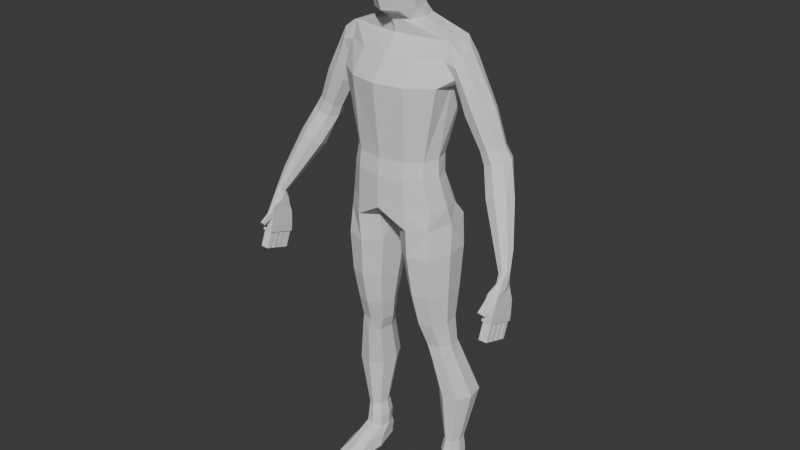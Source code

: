 # Source: Fighter-v2.blend  (saved by Blender 4.0.36; exported with 4.5.12 LTS)
import bpy
from mathutils import Matrix  # noqa: F401  (used for matrix-valued properties, if any)

bpy.ops.wm.read_factory_settings(use_empty=True)
scene = bpy.context.scene
scene.name = 'Scene'

# ---- collections
col_collection = bpy.data.collections.new('Collection'); scene.collection.children.link(col_collection)

# ---- world
world_world = bpy.data.worlds.new('World'); scene.world = world_world
world_world.use_nodes = True; world_world.node_tree.nodes.clear()
_N = world_world.node_tree.nodes; _L = world_world.node_tree.links
n0 = _N.new('ShaderNodeOutputWorld'); n0.name = 'World Output'; n0.location = (300, 300)
n1 = _N.new('ShaderNodeBackground'); n1.name = 'Background'; n1.location = (10, 300)
n1.inputs[0].default_value = (0.05088, 0.05088, 0.05088, 1.0)
_L.new(n1.outputs[0], n0.inputs[0])
n0.is_active_output = True
world_world.color = (0.05088, 0.05088, 0.05088)
world_world.use_sun_shadow = False
world_world.sun_shadow_jitter_overblur = 0.0

# ---- meshes
me_cube = bpy.data.meshes.new('Cube')
me_cube.from_pydata([(1.069, -0.5016, -0.9132), (0.9021, -0.4513, 0.644), (1.069, 0.7808, -0.9132), (0.9021, 0.2905, 0.644), (0.2675, 0.7808, -0.9132), (0.0, 0.6614, 0.644), (0.2675, -0.5016, -0.9132), (0.0, -0.8222, 0.644), (0.0, 1.128, 2.348), (1.409, 0.4, 2.426), (1.428, -0.1418, 2.496), (0.0, -1.012, 2.348), (0.0, 0.9181, 3.246), (1.547, 0.4726, 2.95), (1.566, -0.06929, 3.02), (0.0, -0.2801, 3.246), (0.0, 0.6707, 3.563), (0.3444, 0.5166, 3.563), (0.3444, -0.2275, 3.563), (0.0, -0.3816, 3.563), (0.9413, 0.2481, 0.233), (0.9413, -0.5054, 0.233), (0.0, -0.8822, 0.233), (0.0, 0.6249, 0.233), (1.065, 0.4431, -0.5068), (1.065, -0.4431, -0.5068), (0.0, -0.8861, -0.5068), (-2.202e-33, 0.8415, -0.5068), (1.099, -0.5727, -1.582), (1.245, 0.59, -1.582), (0.4148, 0.795, -1.582), (0.2683, -0.4124, -1.582), (1.5, -0.2178, 2.773), (0.0, -0.629, 2.866), (0.0, -0.9204, 4.322), (0.6004, 0.562, 0.644), (0.6682, -0.7672, -0.9132), (0.6682, 1.046, -0.9132), (0.6004, -0.7228, 0.644), (0.6689, 0.9847, 2.348), (0.6689, -0.8689, 2.348), (0.6689, 0.8285, 3.246), (0.6689, -0.1904, 3.246), (1.013, -0.0804, 0.644), (1.235, 0.1396, -0.9132), (0.5965, -0.7812, 0.233), (0.5965, 0.524, 0.233), (0.6436, 0.8958, -0.5068), (0.6436, -0.7674, -0.5068), (0.6533, -0.711, -1.582), (0.8604, 0.9333, -1.582), (0.6689, -0.5036, 2.866), (1.39, 0.1141, 2.353), (1.585, 0.2167, 3.094), (0.459, 0.1445, 3.563), (0.3176, -0.5614, 3.802), (1.067, -0.1286, 0.233), (1.219, -5.289e-08, -0.5068), (1.344, -0.03383, -1.582), (0.1695, 0.2561, -1.582), (0.1015, 0.1396, -0.9132), (0.0, -1.092e-08, -0.5068), (1.103, -0.4824, -2.582), (1.226, 0.4992, -2.582), (0.5252, 0.6723, -2.582), (0.4015, -0.3093, -2.582), (0.7265, -0.5992, -2.582), (0.9014, 0.7891, -2.582), (1.31, -0.02745, -2.582), (0.3181, 0.2173, -2.582), (0.6162, 0.5558, -3.393), (0.7796, -0.4029, -3.393), (0.9216, 0.6438, -3.393), (1.253, 0.0282, -3.393), (0.4481, 0.2128, -3.393), (1.477, 0.1392, -5.487), (1.09, 0.7824, -4.389), (1.357, 0.2391, -4.389), (0.7089, 0.402, -4.389), (1.307, 0.2489, -6.847), (1.584, 0.9142, -5.487), (0.9734, 1.051, -5.487), (0.8657, 0.2759, -5.487), (1.149, 0.04705, -5.487), (1.301, 1.143, -5.487), (1.657, 0.4984, -5.487), (0.7931, 0.6916, -5.487), (1.311, 0.1936, -7.205), (1.357, 0.6678, -6.847), (1.074, 0.7417, -6.847), (1.024, 0.3228, -6.847), (1.156, 0.1991, -6.847), (1.226, 0.7915, -6.847), (1.391, 0.443, -6.847), (0.9905, 0.5475, -6.847), (1.329, 0.1764, -7.41), (1.372, 0.7064, -7.205), (1.025, 0.7968, -7.205), (0.9639, 0.284, -7.205), (1.125, 0.1326, -7.205), (1.211, 0.8578, -7.205), (1.413, 0.4313, -7.205), (0.9227, 0.5591, -7.205), (1.5, -0.884, -7.987), (1.39, 0.6814, -7.499), (1.044, 0.7968, -7.51), (0.9825, 0.284, -7.51), (1.143, 0.1163, -7.399), (1.23, 0.8305, -7.525), (1.432, 0.4104, -7.451), (0.9413, 0.5591, -7.51), (1.085, -0.3148, -3.393), (1.6, 0.5427, -7.987), (1.03, 0.7943, -7.987), (0.9295, -0.6325, -7.987), (1.194, -0.9847, -7.987), (1.336, 0.964, -7.987), (1.668, -0.2228, -7.987), (0.8617, 0.133, -7.987), (1.24, -0.0341, -7.987), (1.141, -0.1122, -4.009), (1.185, 0.4253, -3.393), (0.9759, -0.1412, -4.389), (0.5158, -0.1843, -3.393), (1.222, -0.06356, -4.389), (1.232, 0.4535, -4.009), (0.7193, 0.5532, -4.009), (0.6289, -0.01243, -4.009), (0.8664, -0.1794, -4.009), (0.9942, 0.6205, -4.009), (1.293, 0.15, -4.009), (0.568, 0.291, -4.009), (1.303, 0.5895, -4.389), (0.8443, 0.7047, -4.389), (0.7635, 0.0516, -4.389), (1.054, -0.05566, -4.888), (0.9014, 0.8578, -4.875), (0.81, 0.1537, -4.889), (1.336, 0.02717, -4.881), (1.425, 0.7306, -4.866), (0.7468, 0.5323, -4.883), (1.489, 0.3529, -4.871), (1.182, 0.9397, -4.868), (0.0, 0.4659, 4.145), (0.2678, 0.2726, 4.145), (0.2986, -0.661, 4.145), (0.0, -0.8544, 4.145), (0.3836, -0.1942, 4.145), (0.0, -0.1942, 4.145), (0.3102, 0.3408, 3.8), (0.4075, -0.1126, 3.797), (0.0, -0.7449, 3.804), (0.0, 0.5318, 3.801), (0.0, -0.4632, 3.684), (0.3252, -0.7077, 4.322), (0.3252, 0.3193, 4.322), (0.0, 0.5319, 4.322), (0.1655, -0.3788, 3.683), (0.1686, -0.3061, 3.563), (0.417, -0.1942, 4.322), (0.0, -0.4632, 3.684), (0.1655, -0.3788, 3.683), (0.0, -0.7963, 4.571), (0.3486, -0.5837, 4.571), (0.3252, 0.4433, 4.571), (0.0, 0.656, 4.571), (0.4678, -0.07018, 4.571), (0.0, -0.8164, 4.699), (0.3719, -0.6037, 4.699), (0.3252, 0.4233, 4.699), (0.0, 0.636, 4.699), (0.5187, -0.09019, 4.699), (0.0, -0.7023, 5.093), (0.3719, -0.5108, 5.093), (0.3252, 0.4134, 5.093), (0.0, 0.6049, 5.093), (0.5187, -0.0487, 5.093), (0.0, -0.4567, 5.527), (0.239, -0.3291, 5.527), (0.239, 0.287, 5.527), (0.0, 0.4147, 5.527), (0.2941, -0.02104, 5.527), (0.0, -0.009106, 5.527), (1.218, -0.219, 2.866), (1.218, -0.0852, 3.246), (1.218, 0.593, 2.348), (1.218, 0.05789, 2.348), (1.218, -0.4772, 2.348), (1.218, 0.2492, 3.246), (1.218, 0.5837, 3.246), (1.616, 0.4035, 1.743), (1.678, -0.09318, 1.765), (2.083, 0.47, 1.911), (2.146, -0.02668, 1.933), (1.925, -0.1628, 1.854), (1.55, 0.1414, 1.719), (2.211, 0.2354, 1.957), (2.114, 0.3821, 0.7851), (1.994, 0.3649, 1.062), (2.045, -0.04152, 1.08), (2.376, 0.4193, 1.199), (2.428, 0.01289, 1.218), (2.247, -0.09848, 1.153), (1.94, 0.1504, 1.042), (2.481, 0.2274, 1.237), (2.383, 0.05566, 0.0436), (2.17, -0.06497, 0.8053), (2.535, 0.4419, 0.9363), (2.591, -0.005126, 0.9566), (2.392, -0.1276, 0.8851), (2.055, 0.1462, 0.7639), (2.65, 0.2308, 0.9778), (2.439, -0.3468, 0.2393), (2.803, 0.1706, 0.1588), (2.86, -0.2319, 0.3545), (2.661, -0.3726, 0.3375), (2.324, -0.1693, 0.1176), (2.919, -0.006858, 0.2805), (2.866, -0.3709, -0.7776), (2.902, -0.6325, -0.6504), (3.139, -0.2962, -0.7028), (3.176, -0.5578, -0.5755), (3.047, -0.6493, -0.5866), (2.827, -0.5171, -0.7295), (3.214, -0.4115, -0.6237), (3.094, -0.6, -1.152), (3.116, -0.7569, -1.075), (3.258, -0.5551, -1.107), (3.28, -0.7121, -1.03), (3.202, -0.767, -1.037), (3.071, -0.6877, -1.123), (3.303, -0.6243, -1.059), (3.055, -1.207, -2.006), (3.164, -0.8985, -1.26), (3.08, -0.5616, -2.216), (3.302, -1.207, -2.006), (3.277, -0.5616, -2.216), (3.14, -0.4666, -1.402), (3.08, -0.896, -2.107), (3.277, -0.896, -2.107), (3.245, -0.5309, -1.386), (3.079, -1.157, -1.674), (3.067, -0.4863, -1.727), (3.29, -0.4863, -1.727), (3.258, -1.157, -1.674), (3.29, -0.8022, -1.711), (3.067, -0.8022, -1.711), (3.055, -0.5151, -2.069), (3.302, -0.5151, -2.069), (3.302, -1.184, -1.852), (3.302, -0.8494, -1.961), (3.055, -0.8494, -1.961), (3.055, -1.184, -1.852), (3.055, -0.6822, -2.015), (3.08, -0.7288, -2.161), (3.302, -1.017, -1.906), (3.079, -1.137, -1.534), (3.302, -0.6822, -2.015), (3.055, -1.017, -1.906), (3.08, -0.5164, -1.587), (3.08, -1.016, -2.068), (3.277, -0.7288, -2.161), (3.277, -1.069, -2.051), (3.277, -0.5164, -1.587), (3.277, -0.9514, -1.473), (3.277, -0.7839, -1.5), (3.08, -0.7839, -1.5), (3.168, -1.137, -1.534), (3.064, -0.5691, -1.364), (3.3, -0.7136, -1.328), (3.075, -0.7614, -1.301), (3.264, -0.8772, -1.272), (0.2683, -0.4124, -1.582), (3.08, -1.064, -2.052), (3.08, -1.183, -2.014), (3.277, -1.183, -2.014), (3.055, -1.039, -2.06), (3.055, -1.207, -2.006), (3.302, -1.207, -2.006), (3.277, -1.021, -2.066), (3.302, -1.045, -2.058), (3.277, -0.8484, -2.122), (3.08, -0.8484, -2.122), (3.055, -1.039, -2.06), (3.08, -0.6813, -2.177), (3.055, -0.8722, -2.115), (3.302, -0.8722, -2.115), (3.277, -0.6813, -2.177), (3.302, -0.705, -2.169), (3.302, -0.5379, -2.223), (3.055, -0.5379, -2.223), (3.055, -0.705, -2.169), (3.08, -1.208, -2.428), (3.08, -1.327, -2.389), (3.277, -1.327, -2.389), (3.277, -1.213, -2.426), (3.277, -1.165, -2.442), (3.277, -1.04, -2.482), (3.08, -1.04, -2.482), (3.08, -1.16, -2.443), (3.08, -0.8728, -2.537), (3.08, -0.9925, -2.498), (3.277, -0.9925, -2.498), (3.277, -0.8728, -2.537), (3.277, -0.8253, -2.552), (3.277, -0.7057, -2.591), (3.08, -0.7057, -2.591), (3.08, -0.8253, -2.552), (3.067, -1.118, -1.695), (3.08, -1.051, -1.413), (3.29, -1.118, -1.695), (3.18, -1.051, -1.413), (3.096, -1.352, -1.775), (3.096, -1.42, -1.695), (3.229, -1.352, -1.775), (3.162, -1.42, -1.695), (1.237, 0.9661, -7.691), (1.426, 0.6393, -7.691), (1.474, 0.04543, -7.691), (1.354, -0.4676, -7.691), (0.8994, 0.3214, -7.691), (0.9477, -0.2724, -7.691), (1.019, 0.8345, -7.691), (1.136, -0.5992, -7.691), (1.513, 0.5795, -7.816), (1.427, -0.6873, -7.816), (0.8805, 0.2157, -7.816), (1.287, 0.9535, -7.816), (1.571, -0.1002, -7.816), (0.9386, -0.4639, -7.816), (1.025, 0.8029, -7.816), (1.165, -0.838, -7.816)], [], [(46, 35, 3, 20), (28, 49, 66, 62), (37, 2, 29, 50), (38, 1, 187, 40), (45, 38, 7, 22), (51, 183, 184, 42), (14, 32, 194, 193), (35, 5, 8, 39), (13, 9, 185, 189), (43, 1, 21, 56), (43, 3, 185, 186), (157, 158, 18, 55), (41, 12, 16, 17), (10, 52, 195, 191), (48, 45, 22, 26), (47, 46, 20, 24), (37, 47, 24, 2), (151, 55, 145, 146), (36, 48, 26, 6), (56, 21, 25, 57), (36, 6, 31, 49), (188, 189, 17, 54), (40, 187, 183, 51), (59, 60, 4, 30), (60, 61, 27, 4), (57, 25, 0, 44), (44, 58, 29, 2), (11, 40, 51, 33), (39, 8, 12, 41), (0, 36, 49, 28), (0, 25, 48, 36), (58, 28, 62, 68), (4, 27, 47, 37), (27, 23, 46, 47), (25, 21, 45, 48), (189, 41, 17), (15, 42, 158, 19), (3, 35, 39, 185), (33, 51, 42, 15), (21, 1, 38, 45), (7, 38, 40, 11), (4, 37, 50, 30), (31, 59, 69, 65), (23, 5, 35, 46), (0, 28, 58, 44), (24, 57, 44, 2), (6, 26, 61, 60), (31, 6, 60, 59), (184, 188, 54, 18), (20, 56, 57, 24), (150, 149, 144, 147), (32, 10, 191, 194), (1, 43, 186, 187), (3, 43, 56, 20), (13, 53, 196, 192), (49, 31, 65, 66), (65, 69, 74, 123), (67, 63, 121, 72), (68, 62, 111, 73), (62, 66, 71, 111), (50, 29, 63, 67), (29, 58, 68, 63), (59, 30, 64, 69), (30, 50, 67, 64), (64, 67, 72, 70), (69, 64, 70, 74), (66, 65, 123, 71), (63, 68, 73, 121), (136, 142, 84, 81), (137, 140, 86, 82), (142, 139, 80, 84), (141, 138, 75, 85), (84, 80, 88, 92), (85, 75, 79, 93), (75, 83, 91, 79), (80, 85, 93, 88), (140, 136, 81, 86), (135, 137, 82, 83), (139, 141, 85, 80), (138, 135, 83, 75), (79, 91, 99, 87), (88, 93, 101, 96), (91, 90, 98, 99), (94, 89, 97, 102), (82, 86, 94, 90), (81, 84, 92, 89), (86, 81, 89, 94), (83, 82, 90, 91), (99, 98, 106, 107), (102, 97, 105, 110), (97, 100, 108, 105), (98, 102, 110, 106), (93, 79, 87, 101), (92, 88, 96, 100), (90, 94, 102, 98), (89, 92, 100, 97), (330, 327, 116, 113), (329, 326, 118, 114), (327, 324, 112, 116), (328, 325, 103, 117), (96, 101, 109, 104), (87, 99, 107, 95), (101, 87, 95, 109), (100, 96, 104, 108), (119, 117, 103, 115), (113, 116, 119, 118), (118, 119, 115, 114), (116, 112, 117, 119), (326, 330, 113, 118), (331, 329, 114, 115), (324, 328, 117, 112), (325, 331, 115, 103), (73, 111, 120, 130), (111, 71, 128, 120), (121, 73, 130, 125), (71, 123, 127, 128), (125, 130, 77, 132), (128, 127, 134, 122), (131, 126, 133, 78), (126, 129, 76, 133), (72, 121, 125, 129), (123, 74, 131, 127), (70, 72, 129, 126), (74, 70, 126, 131), (120, 128, 122, 124), (130, 120, 124, 77), (129, 125, 132, 76), (127, 131, 78, 134), (124, 122, 135, 138), (132, 77, 141, 139), (122, 134, 137, 135), (78, 133, 136, 140), (77, 124, 138, 141), (76, 132, 139, 142), (134, 78, 140, 137), (133, 76, 142, 136), (147, 144, 143, 148), (145, 147, 148, 146), (55, 150, 147, 145), (149, 152, 143, 144), (145, 146, 34, 154), (17, 16, 152, 149), (18, 54, 150, 55), (153, 157, 55, 151), (19, 158, 157, 153), (144, 143, 156, 155), (145, 147, 159, 154), (144, 147, 159, 155), (158, 42, 184, 18), (54, 17, 149, 150), (154, 34, 162, 163), (153, 157, 161, 160), (155, 159, 166, 164), (154, 159, 166, 163), (155, 156, 165, 164), (163, 166, 171, 168), (164, 165, 170, 169), (164, 166, 171, 169), (163, 162, 167, 168), (168, 171, 176, 173), (169, 170, 175, 174), (169, 171, 176, 174), (168, 167, 172, 173), (173, 176, 181, 178), (174, 175, 180, 179), (174, 176, 181, 179), (173, 172, 177, 178), (178, 177, 182, 181), (181, 182, 180, 179), (32, 14, 184, 183), (190, 192, 200, 198), (52, 10, 187, 186), (14, 53, 188, 184), (10, 32, 183, 187), (53, 13, 189, 188), (9, 52, 186, 185), (194, 191, 199, 202), (192, 196, 204, 200), (9, 13, 192, 190), (196, 193, 201, 204), (52, 9, 190, 195), (198, 200, 207, 197), (53, 14, 193, 196), (197, 207, 213, 205), (204, 201, 208, 211), (203, 198, 197, 210), (191, 195, 203, 199), (193, 194, 202, 201), (195, 190, 198, 203), (210, 197, 205, 216), (208, 209, 215, 214), (206, 210, 216, 212), (209, 206, 212, 215), (200, 204, 211, 207), (202, 199, 206, 209), (199, 203, 210, 206), (201, 202, 209, 208), (214, 215, 222, 221), (212, 216, 223, 219), (215, 212, 219, 222), (213, 217, 224, 220), (218, 220, 227, 225), (211, 208, 214, 217), (207, 211, 217, 213), (219, 223, 230, 226), (222, 219, 226, 229), (220, 224, 231, 227), (205, 213, 220, 218), (216, 205, 218, 223), (225, 227, 237, 268), (217, 214, 221, 224), (282, 254, 300, 301), (230, 225, 268, 270), (226, 230, 270, 233), (229, 226, 233, 271), (221, 222, 229, 228), (223, 218, 225, 230), (224, 221, 228, 231), (266, 270, 268, 259), (265, 240, 269, 264), (311, 271, 233, 309), (235, 249, 252, 232), (228, 229, 271, 269), (231, 228, 269, 240), (275, 274, 293, 294), (263, 237, 240, 265), (309, 233, 270, 266), (227, 231, 240, 237), (267, 256, 313, 315), (237, 263, 259, 268), (242, 243, 248, 247), (252, 308, 258), (248, 243, 257), (250, 245, 310, 255), (251, 246, 242, 253), (285, 251, 253, 291), (263, 243, 242, 259), (286, 250, 255, 280), (290, 247, 248, 289), (289, 248, 257, 288), (232, 252, 258, 283), (310, 308, 252, 249), (255, 310, 249), (257, 243, 245, 250), (288, 257, 250, 286), (280, 255, 249, 235), (253, 242, 247), (291, 253, 247, 290), (258, 308, 246, 251), (283, 258, 251, 285), (308, 309, 266, 246), (243, 263, 265, 245), (39, 41, 189, 185), (245, 265, 264, 310), (246, 266, 259, 242), (311, 310, 264, 269, 271), (283, 280, 276), (239, 279, 296, 297), (235, 232, 277, 278), (232, 283, 276, 277), (280, 235, 278), (274, 273, 292, 293), (273, 274, 277, 276), (274, 275, 278, 277), (275, 262, 280, 278), (262, 273, 276, 280), (279, 239, 286, 280), (239, 238, 285, 286), (238, 260, 283, 285), (260, 279, 280, 283), (254, 282, 285, 291), (282, 281, 286, 285), (281, 261, 288, 286), (261, 254, 291, 288), (287, 236, 289, 288), (236, 234, 290, 289), (234, 284, 291, 290), (284, 287, 288, 291), (306, 305, 304, 307), (298, 297, 296, 299), (300, 303, 302, 301), (292, 295, 294, 293), (238, 239, 297, 298), (236, 287, 304, 305), (262, 275, 294, 295), (281, 282, 301, 302), (260, 238, 298, 299), (234, 236, 305, 306), (273, 262, 295, 292), (261, 281, 302, 303), (279, 260, 299, 296), (284, 234, 306, 307), (254, 261, 303, 300), (287, 284, 307, 304), (241, 256, 309, 308), (244, 241, 308, 310), (256, 267, 311, 309), (267, 244, 310, 311), (314, 315, 313, 312), (256, 241, 312, 313), (244, 267, 315, 314), (241, 244, 314, 312), (95, 107, 323, 319), (104, 109, 318, 317), (107, 106, 321, 323), (110, 105, 322, 320), (109, 95, 319, 318), (108, 104, 317, 316), (106, 110, 320, 321), (105, 108, 316, 322), (319, 323, 331, 325), (317, 318, 328, 324), (323, 321, 329, 331), (320, 322, 330, 326), (318, 319, 325, 328), (316, 317, 324, 327), (321, 320, 326, 329), (322, 316, 327, 330)])
_uv = me_cube.uv_layers.new(name='UVMap')
_uv.uv.foreach_set('vector', [0.5625, 0.4375, 0.625, 0.4375, 0.625, 0.5, 0.5625, 0.5, 0.375, 0.75, 0.375, 0.821, 0.375, 0.821, 0.375, 0.75, 0.375, 0.4349, 0.375, 0.5, 0.375, 0.5, 0.375, 0.429, 0.625, 0.8125, 0.625, 0.75, 0.625, 0.75, 0.625, 0.8297, 0.5625, 0.8125, 0.625, 0.8125, 0.625, 0.875, 0.5625, 0.875, 0.625, 0.8297, 0.625, 0.75, 0.625, 0.75, 0.625, 0.8297, 0.625, 0.6926, 0.625, 0.7022, 0.625, 0.7022, 0.625, 0.6926, 0.625, 0.4375, 0.625, 0.375, 0.625, 0.375, 0.625, 0.4203, 0.625, 0.5574, 0.625, 0.5425, 0.625, 0.5, 0.625, 0.5, 0.625, 0.625, 0.625, 0.75, 0.5625, 0.75, 0.5625, 0.625, 0.625, 0.625, 0.625, 0.5, 0.625, 0.5, 0.625, 0.625, 0.625, 0.8125, 0.625, 0.8138, 0.625, 0.75, 0.625, 0.75, 0.625, 0.4203, 0.625, 0.375, 0.625, 0.375, 0.625, 0.5, 0.625, 0.7067, 0.625, 0.6341, 0.625, 0.6341, 0.625, 0.7067, 0.45, 0.8248, 0.5625, 0.8125, 0.5625, 0.875, 0.45, 0.875, 0.45, 0.4252, 0.5625, 0.4375, 0.5625, 0.5, 0.45, 0.5, 0.375, 0.4349, 0.45, 0.4252, 0.45, 0.5, 0.375, 0.5, 0.625, 0.875, 0.625, 0.75, 0.625, 0.75, 0.625, 0.875, 0.375, 0.8151, 0.45, 0.8248, 0.45, 0.875, 0.375, 0.875, 0.5625, 0.625, 0.5625, 0.75, 0.45, 0.75, 0.45, 0.625, 0.375, 0.8151, 0.375, 0.875, 0.375, 0.875, 0.375, 0.821, 0.625, 0.625, 0.625, 0.5, 0.625, 0.5, 0.625, 0.625, 0.625, 0.8297, 0.625, 0.75, 0.625, 0.75, 0.625, 0.8297, 0.1875, 0.4375, 0.375, 0.625, 0.375, 0.375, 0.0, 0.0, 0.375, 0.625, 0.45, 0.625, 0.45, 0.375, 0.375, 0.375, 0.45, 0.625, 0.45, 0.75, 0.375, 0.75, 0.375, 0.625, 0.375, 0.625, 0.375, 0.625, 0.375, 0.5, 0.375, 0.5, 0.625, 0.875, 0.625, 0.8297, 0.625, 0.8297, 0.625, 0.875, 0.625, 0.4203, 0.625, 0.375, 0.625, 0.375, 0.625, 0.4203, 0.375, 0.75, 0.375, 0.8151, 0.375, 0.821, 0.375, 0.75, 0.375, 0.75, 0.45, 0.75, 0.45, 0.8248, 0.375, 0.8151, 0.375, 0.625, 0.375, 0.75, 0.375, 0.75, 0.375, 0.625, 0.375, 0.375, 0.45, 0.375, 0.45, 0.4252, 0.375, 0.4349, 0.45, 0.375, 0.5625, 0.375, 0.5625, 0.4375, 0.45, 0.4252, 0.45, 0.75, 0.5625, 0.75, 0.5625, 0.8125, 0.45, 0.8248, 0.625, 0.5, 0.625, 0.4203, 0.625, 0.5, 0.625, 0.875, 0.625, 0.8297, 0.625, 0.8138, 0.625, 0.875, 0.625, 0.5, 0.625, 0.4375, 0.625, 0.4203, 0.625, 0.5, 0.625, 0.875, 0.625, 0.8297, 0.625, 0.8297, 0.625, 0.875, 0.5625, 0.75, 0.625, 0.75, 0.625, 0.8125, 0.5625, 0.8125, 0.625, 0.875, 0.625, 0.8125, 0.625, 0.8297, 0.625, 0.875, 0.375, 0.375, 0.375, 0.4349, 0.375, 0.429, 0.375, 0.375, 0.375, 0.875, 0.1875, 0.4375, 0.1875, 0.4375, 0.375, 0.875, 0.5625, 0.375, 0.625, 0.375, 0.625, 0.4375, 0.5625, 0.4375, 0.375, 0.75, 0.375, 0.75, 0.375, 0.625, 0.375, 0.625, 0.45, 0.5, 0.45, 0.625, 0.375, 0.625, 0.375, 0.5, 0.375, 0.875, 0.45, 0.875, 0.45, 0.625, 0.375, 0.625, 0.375, 0.875, 0.375, 0.875, 0.375, 0.625, 0.1875, 0.4375, 0.625, 0.75, 0.625, 0.625, 0.625, 0.625, 0.625, 0.75, 0.5625, 0.5, 0.5625, 0.625, 0.45, 0.625, 0.45, 0.5, 0.625, 0.625, 0.625, 0.5, 0.625, 0.5, 0.625, 0.625, 0.625, 0.7022, 0.625, 0.7067, 0.625, 0.7067, 0.625, 0.7022, 0.625, 0.75, 0.625, 0.625, 0.625, 0.625, 0.625, 0.75, 0.625, 0.5, 0.625, 0.625, 0.5625, 0.625, 0.5625, 0.5, 0.625, 0.5574, 0.625, 0.625, 0.625, 0.625, 0.625, 0.5574, 0.375, 0.821, 0.375, 0.875, 0.375, 0.875, 0.375, 0.821, 0.375, 0.875, 0.1875, 0.4375, 0.1875, 0.4375, 0.375, 0.875, 0.375, 0.429, 0.375, 0.5, 0.375, 0.5, 0.375, 0.429, 0.375, 0.625, 0.375, 0.75, 0.375, 0.75, 0.375, 0.625, 0.375, 0.75, 0.375, 0.821, 0.375, 0.821, 0.375, 0.75, 0.375, 0.429, 0.375, 0.5, 0.375, 0.5, 0.375, 0.429, 0.375, 0.5, 0.375, 0.625, 0.375, 0.625, 0.375, 0.5, 0.1875, 0.4375, 0.0, 0.0, 0.0, 0.0, 0.1875, 0.4375, 0.375, 0.375, 0.375, 0.429, 0.375, 0.429, 0.375, 0.375, 0.375, 0.375, 0.375, 0.429, 0.375, 0.429, 0.375, 0.375, 0.1875, 0.4375, 0.0, 0.0, 0.0, 0.0, 0.1875, 0.4375, 0.375, 0.821, 0.375, 0.875, 0.375, 0.875, 0.375, 0.821, 0.375, 0.5, 0.375, 0.625, 0.375, 0.625, 0.375, 0.5, 0.375, 0.375, 0.375, 0.429, 0.375, 0.429, 0.375, 0.375, 0.375, 0.875, 0.1875, 0.4375, 0.1875, 0.4375, 0.375, 0.875, 0.375, 0.429, 0.375, 0.5, 0.375, 0.5, 0.375, 0.429, 0.375, 0.625, 0.375, 0.75, 0.375, 0.75, 0.375, 0.625, 0.375, 0.429, 0.375, 0.5, 0.375, 0.5, 0.375, 0.429, 0.375, 0.625, 0.375, 0.75, 0.375, 0.75, 0.375, 0.625, 0.375, 0.75, 0.375, 0.821, 0.375, 0.821, 0.375, 0.75, 0.375, 0.5, 0.375, 0.625, 0.375, 0.625, 0.375, 0.5, 0.1875, 0.4375, 0.0, 0.0, 0.0, 0.0, 0.1875, 0.4375, 0.375, 0.821, 0.375, 0.875, 0.375, 0.875, 0.375, 0.821, 0.375, 0.5, 0.375, 0.625, 0.375, 0.625, 0.375, 0.5, 0.375, 0.75, 0.375, 0.821, 0.375, 0.821, 0.375, 0.75, 0.375, 0.75, 0.375, 0.821, 0.375, 0.821, 0.375, 0.75, 0.375, 0.5, 0.375, 0.625, 0.375, 0.625, 0.375, 0.5, 0.375, 0.821, 0.375, 0.875, 0.375, 0.875, 0.375, 0.821, 0.1875, 0.4375, 0.0, 0.0, 0.0, 0.0, 0.1875, 0.4375, 0.375, 0.875, 0.1875, 0.4375, 0.1875, 0.4375, 0.375, 0.875, 0.375, 0.375, 0.375, 0.429, 0.375, 0.429, 0.375, 0.375, 0.1875, 0.4375, 0.0, 0.0, 0.0, 0.0, 0.1875, 0.4375, 0.375, 0.821, 0.375, 0.875, 0.375, 0.875, 0.375, 0.821, 0.375, 0.821, 0.375, 0.875, 0.375, 0.875, 0.375, 0.821, 0.1875, 0.4375, 0.0, 0.0, 0.0, 0.0, 0.1875, 0.4375, 0.375, 0.375, 0.375, 0.429, 0.375, 0.429, 0.375, 0.375, 0.375, 0.875, 0.1875, 0.4375, 0.1875, 0.4375, 0.375, 0.875, 0.375, 0.625, 0.375, 0.75, 0.375, 0.75, 0.375, 0.625, 0.375, 0.429, 0.375, 0.5, 0.375, 0.5, 0.375, 0.429, 0.375, 0.875, 0.1875, 0.4375, 0.1875, 0.4375, 0.375, 0.875, 0.375, 0.375, 0.375, 0.429, 0.375, 0.429, 0.375, 0.375, 0.375, 0.375, 0.375, 0.429, 0.375, 0.429, 0.375, 0.375, 0.375, 0.875, 0.1875, 0.4375, 0.1875, 0.4375, 0.375, 0.875, 0.375, 0.429, 0.375, 0.5, 0.375, 0.5, 0.375, 0.429, 0.375, 0.625, 0.375, 0.75, 0.375, 0.75, 0.375, 0.625, 0.375, 0.5, 0.375, 0.625, 0.375, 0.625, 0.375, 0.5, 0.375, 0.75, 0.375, 0.821, 0.375, 0.821, 0.375, 0.75, 0.375, 0.625, 0.375, 0.75, 0.375, 0.75, 0.375, 0.625, 0.375, 0.429, 0.375, 0.5, 0.375, 0.5, 0.375, 0.429, 0.2685, 0.5185, 0.375, 0.625, 0.375, 0.75, 0.375, 0.821, 0.0, 0.0, 0.162, 0.2161, 0.2685, 0.5185, 0.1875, 0.4375, 0.1875, 0.4375, 0.2685, 0.5185, 0.375, 0.821, 0.375, 0.875, 0.162, 0.2161, 0.375, 0.5, 0.375, 0.625, 0.2685, 0.5185, 0.1875, 0.4375, 0.0, 0.0, 0.0, 0.0, 0.1875, 0.4375, 0.375, 0.821, 0.375, 0.875, 0.375, 0.875, 0.375, 0.821, 0.375, 0.5, 0.375, 0.625, 0.375, 0.625, 0.375, 0.5, 0.375, 0.75, 0.375, 0.821, 0.375, 0.821, 0.375, 0.75, 0.375, 0.625, 0.375, 0.75, 0.375, 0.75, 0.375, 0.625, 0.375, 0.75, 0.375, 0.821, 0.375, 0.821, 0.375, 0.75, 0.375, 0.5, 0.375, 0.625, 0.375, 0.625, 0.375, 0.5, 0.375, 0.821, 0.375, 0.875, 0.375, 0.875, 0.375, 0.821, 0.375, 0.5, 0.375, 0.625, 0.375, 0.625, 0.375, 0.5, 0.375, 0.821, 0.375, 0.875, 0.375, 0.875, 0.375, 0.821, 0.1875, 0.4375, 0.0, 0.0, 0.0, 0.0, 0.1875, 0.4375, 0.375, 0.375, 0.375, 0.429, 0.375, 0.429, 0.375, 0.375, 0.375, 0.429, 0.375, 0.5, 0.375, 0.5, 0.375, 0.429, 0.375, 0.875, 0.1875, 0.4375, 0.1875, 0.4375, 0.375, 0.875, 0.375, 0.375, 0.375, 0.429, 0.375, 0.429, 0.375, 0.375, 0.1875, 0.4375, 0.0, 0.0, 0.0, 0.0, 0.1875, 0.4375, 0.375, 0.75, 0.375, 0.821, 0.375, 0.821, 0.375, 0.75, 0.375, 0.625, 0.375, 0.75, 0.375, 0.75, 0.375, 0.625, 0.375, 0.429, 0.375, 0.5, 0.375, 0.5, 0.375, 0.429, 0.375, 0.875, 0.1875, 0.4375, 0.1875, 0.4375, 0.375, 0.875, 0.375, 0.75, 0.375, 0.821, 0.375, 0.821, 0.375, 0.75, 0.375, 0.5, 0.375, 0.625, 0.375, 0.625, 0.375, 0.5, 0.375, 0.821, 0.375, 0.875, 0.375, 0.875, 0.375, 0.821, 0.1875, 0.4375, 0.0, 0.0, 0.0, 0.0, 0.1875, 0.4375, 0.375, 0.625, 0.375, 0.75, 0.375, 0.75, 0.375, 0.625, 0.375, 0.429, 0.375, 0.5, 0.375, 0.5, 0.375, 0.429, 0.375, 0.875, 0.1875, 0.4375, 0.1875, 0.4375, 0.375, 0.875, 0.375, 0.375, 0.375, 0.429, 0.375, 0.429, 0.375, 0.375, 0.625, 0.625, 0.625, 0.5, 0.0, 0.0, 0.0, 0.0, 0.625, 0.75, 0.625, 0.625, 0.0, 0.0, 0.0, 0.0, 0.625, 0.75, 0.625, 0.625, 0.625, 0.625, 0.625, 0.75, 0.625, 0.5, 0.625, 0.375, 0.625, 0.375, 0.625, 0.5, 0.625, 0.75, 0.625, 0.875, 0.625, 0.875, 0.625, 0.75, 0.625, 0.5, 0.625, 0.375, 0.625, 0.375, 0.625, 0.5, 0.625, 0.75, 0.625, 0.625, 0.625, 0.625, 0.625, 0.75, 0.625, 0.875, 0.625, 0.8125, 0.625, 0.75, 0.625, 0.875, 0.625, 0.875, 0.625, 0.8138, 0.625, 0.8125, 0.625, 0.875, 0.625, 0.5, 0.0, 0.0, 0.0, 0.0, 0.625, 0.5, 0.625, 0.75, 0.625, 0.625, 0.625, 0.625, 0.625, 0.75, 0.625, 0.5, 0.625, 0.625, 0.625, 0.625, 0.625, 0.5, 0.625, 0.8138, 0.625, 0.8297, 0.625, 0.75, 0.625, 0.75, 0.625, 0.625, 0.625, 0.5, 0.625, 0.5, 0.625, 0.625, 0.625, 0.75, 0.625, 0.875, 0.625, 0.875, 0.625, 0.75, 0.625, 0.875, 0.625, 0.8125, 0.625, 0.8125, 0.625, 0.875, 0.625, 0.5, 0.625, 0.625, 0.625, 0.625, 0.625, 0.5, 0.625, 0.75, 0.625, 0.625, 0.625, 0.625, 0.625, 0.75, 0.625, 0.5, 0.0, 0.0, 0.0, 0.0, 0.625, 0.5, 0.625, 0.75, 0.625, 0.625, 0.625, 0.625, 0.625, 0.75, 0.625, 0.5, 0.0, 0.0, 0.0, 0.0, 0.625, 0.5, 0.625, 0.5, 0.625, 0.625, 0.625, 0.625, 0.625, 0.5, 0.625, 0.75, 0.625, 0.875, 0.625, 0.875, 0.625, 0.75, 0.625, 0.75, 0.625, 0.625, 0.625, 0.625, 0.625, 0.75, 0.625, 0.5, 0.0, 0.0, 0.0, 0.0, 0.625, 0.5, 0.625, 0.5, 0.625, 0.625, 0.625, 0.625, 0.625, 0.5, 0.625, 0.75, 0.625, 0.875, 0.625, 0.875, 0.625, 0.75, 0.625, 0.75, 0.625, 0.625, 0.625, 0.625, 0.625, 0.75, 0.625, 0.5, 0.0, 0.0, 0.0, 0.0, 0.625, 0.5, 0.625, 0.5, 0.625, 0.625, 0.625, 0.625, 0.625, 0.5, 0.625, 0.75, 0.625, 0.875, 0.625, 0.875, 0.625, 0.75, 0.625, 0.75, 0.625, 0.875, 0.3039, 0.4255, 0.625, 0.625, 0.625, 0.625, 0.3039, 0.4255, 0.0, 0.0, 0.625, 0.5, 0.625, 0.7022, 0.625, 0.6926, 0.625, 0.75, 0.625, 0.75, 0.625, 0.5425, 0.625, 0.5574, 0.625, 0.5574, 0.625, 0.5425, 0.625, 0.6341, 0.625, 0.7067, 0.625, 0.75, 0.625, 0.625, 0.625, 0.6926, 0.625, 0.625, 0.625, 0.625, 0.625, 0.75, 0.625, 0.7067, 0.625, 0.7022, 0.625, 0.75, 0.625, 0.75, 0.625, 0.625, 0.625, 0.5574, 0.625, 0.5, 0.625, 0.625, 0.625, 0.5425, 0.625, 0.6341, 0.625, 0.625, 0.625, 0.5, 0.625, 0.7022, 0.625, 0.7067, 0.625, 0.7067, 0.625, 0.7022, 0.625, 0.5574, 0.625, 0.625, 0.625, 0.625, 0.625, 0.5574, 0.625, 0.5425, 0.625, 0.5574, 0.625, 0.5574, 0.625, 0.5425, 0.625, 0.625, 0.625, 0.6926, 0.625, 0.6926, 0.625, 0.625, 0.625, 0.6341, 0.625, 0.5425, 0.625, 0.5425, 0.625, 0.6341, 0.625, 0.5425, 0.625, 0.5574, 0.625, 0.5574, 0.625, 0.5425, 0.625, 0.625, 0.625, 0.6926, 0.625, 0.6926, 0.625, 0.625, 0.625, 0.5425, 0.625, 0.5574, 0.625, 0.5574, 0.625, 0.5425, 0.625, 0.625, 0.625, 0.6926, 0.625, 0.6926, 0.625, 0.625, 0.625, 0.6341, 0.625, 0.5425, 0.625, 0.5425, 0.625, 0.6341, 0.625, 0.7067, 0.625, 0.6341, 0.625, 0.6341, 0.625, 0.7067, 0.625, 0.6926, 0.625, 0.7022, 0.625, 0.7022, 0.625, 0.6926, 0.625, 0.6341, 0.625, 0.5425, 0.625, 0.5425, 0.625, 0.6341, 0.625, 0.6341, 0.625, 0.5425, 0.625, 0.5425, 0.625, 0.6341, 0.625, 0.6926, 0.625, 0.7022, 0.625, 0.7022, 0.625, 0.6926, 0.625, 0.7067, 0.625, 0.6341, 0.625, 0.6341, 0.625, 0.7067, 0.625, 0.7022, 0.625, 0.7067, 0.625, 0.7067, 0.625, 0.7022, 0.625, 0.5574, 0.625, 0.625, 0.625, 0.625, 0.625, 0.5574, 0.625, 0.7022, 0.625, 0.7067, 0.625, 0.7067, 0.625, 0.7022, 0.625, 0.7067, 0.625, 0.6341, 0.625, 0.6341, 0.625, 0.7067, 0.625, 0.6926, 0.625, 0.7022, 0.625, 0.7022, 0.625, 0.6926, 0.625, 0.6926, 0.625, 0.7022, 0.625, 0.7022, 0.625, 0.6926, 0.625, 0.7067, 0.625, 0.6341, 0.625, 0.6341, 0.625, 0.7067, 0.625, 0.7022, 0.625, 0.7067, 0.625, 0.7067, 0.625, 0.7022, 0.625, 0.5574, 0.625, 0.625, 0.625, 0.625, 0.625, 0.5574, 0.625, 0.5425, 0.625, 0.5574, 0.625, 0.5574, 0.625, 0.5425, 0.625, 0.625, 0.625, 0.6926, 0.625, 0.6926, 0.625, 0.625, 0.625, 0.5574, 0.625, 0.625, 0.625, 0.625, 0.625, 0.5574, 0.625, 0.7067, 0.625, 0.6341, 0.625, 0.6341, 0.625, 0.7067, 0.625, 0.7022, 0.625, 0.7067, 0.625, 0.7067, 0.625, 0.7022, 0.625, 0.5574, 0.625, 0.625, 0.625, 0.625, 0.625, 0.5574, 0.625, 0.5425, 0.625, 0.5574, 0.625, 0.5574, 0.625, 0.5425, 0.625, 0.6341, 0.625, 0.5425, 0.625, 0.5425, 0.625, 0.6341, 0.0, 0.0, 0.0, 0.0, 0.0, 0.0, 0.0, 0.0, 0.625, 0.625, 0.625, 0.6926, 0.625, 0.6926, 0.625, 0.625, 0.1503, 0.6161, 0.1503, 0.5714, 0.1503, 0.5714, 0.1503, 0.6161, 0.0, 0.0, 0.0, 0.0, 0.0, 0.0, 0.0, 0.0, 0.0, 0.0, 0.0, 0.0, 0.0, 0.0, 0.0, 0.0, 0.0, 0.0, 0.0, 0.0, 0.0, 0.0, 0.0, 0.0, 0.625, 0.6926, 0.625, 0.7022, 0.625, 0.7022, 0.625, 0.6926, 0.625, 0.6341, 0.625, 0.5425, 0.625, 0.5425, 0.625, 0.6341, 0.625, 0.625, 0.625, 0.6926, 0.625, 0.6926, 0.625, 0.625, 0.5563, 0.125, 0.625, 0.125, 0.625, 0.25, 0.5562, 0.25, 0.5562, 0.625, 0.625, 0.625, 0.625, 0.75, 0.5563, 0.75, 0.5562, 0.9125, 0.625, 0.9125, 0.625, 1.0, 0.5562, 1.0, 0.375, 0.75, 0.4312, 0.75, 0.4312, 1.0, 0.375, 1.0, 0.0, 0.0, 0.0, 0.0, 0.0, 0.0, 0.0, 0.0, 0.0, 0.0, 0.0, 0.0, 0.0, 0.0, 0.0, 0.0, 0.3685, 0.7599, 0.3458, 0.9366, 0.3458, 0.9366, 0.3685, 0.7599, 0.5563, 0.5, 0.625, 0.5, 0.625, 0.625, 0.5562, 0.625, 0.5562, 0.0, 0.625, 0.0, 0.625, 0.125, 0.5563, 0.125, 0.0, 0.0, 0.0, 0.0, 0.0, 0.0, 0.0, 0.0, 0.5475, 0.9158, 0.5475, 0.9812, 0.5475, 0.9812, 0.5475, 0.9158, 0.625, 0.5, 0.5563, 0.5, 0.5562, 0.25, 0.625, 0.25, 0.4875, 0.25, 0.4875, 0.5, 0.4313, 0.5, 0.4313, 0.25, 0.4312, 0.0, 0.4875, 0.0, 0.4312, 0.0625, 0.4313, 0.5, 0.4875, 0.5, 0.4313, 0.5625, 0.4312, 0.625, 0.4875, 0.625, 0.4875, 0.75, 0.4312, 0.6875, 0.4313, 0.125, 0.4875, 0.125, 0.4875, 0.25, 0.4313, 0.1875, 0.375, 0.125, 0.4313, 0.125, 0.4313, 0.1875, 0.375, 0.1875, 0.5563, 0.5, 0.4875, 0.5, 0.4875, 0.25, 0.5562, 0.25, 0.375, 0.625, 0.4312, 0.625, 0.4312, 0.6875, 0.375, 0.6875, 0.375, 0.25, 0.4313, 0.25, 0.4313, 0.5, 0.375, 0.5, 0.375, 0.5, 0.4313, 0.5, 0.4313, 0.5625, 0.375, 0.5625, 0.375, 0.0, 0.4312, 0.0, 0.4312, 0.0625, 0.375, 0.0625, 0.4875, 0.75, 0.4875, 1.0, 0.4312, 1.0, 0.4312, 0.75, 0.4312, 0.6875, 0.4875, 0.75, 0.4312, 0.75, 0.4313, 0.5625, 0.4875, 0.5, 0.4875, 0.625, 0.4312, 0.625, 0.375, 0.5625, 0.4313, 0.5625, 0.4312, 0.625, 0.375, 0.625, 0.375, 0.6875, 0.4312, 0.6875, 0.4312, 0.75, 0.375, 0.75, 0.4313, 0.1875, 0.4875, 0.25, 0.4313, 0.25, 0.375, 0.1875, 0.4313, 0.1875, 0.4313, 0.25, 0.375, 0.25, 0.4312, 0.0625, 0.4875, 0.0, 0.4875, 0.125, 0.4313, 0.125, 0.375, 0.0625, 0.4312, 0.0625, 0.4313, 0.125, 0.375, 0.125, 0.4875, 0.0, 0.5562, 0.0, 0.5563, 0.125, 0.4875, 0.125, 0.4875, 0.5, 0.5563, 0.5, 0.5562, 0.625, 0.4875, 0.625, 0.625, 0.4203, 0.625, 0.4203, 0.625, 0.5, 0.625, 0.5, 0.4875, 0.625, 0.5562, 0.625, 0.5563, 0.75, 0.4875, 0.75, 0.4875, 0.125, 0.5563, 0.125, 0.5562, 0.25, 0.4875, 0.25, 0.5562, 0.9125, 0.4875, 0.75, 0.5563, 0.75, 0.625, 0.75, 0.625, 0.9125, 0.125, 0.6875, 0.375, 0.6898, 0.125, 0.6875, 0.3497, 0.6339, 0.3497, 0.6806, 0.3497, 0.6806, 0.3497, 0.6339, 0.375, 0.75, 0.375, 1.0, 0.375, 1.0, 0.375, 0.75, 0.375, 0.0, 0.375, 0.0625, 0.375, 0.0625, 0.375, 0.0, 0.375, 0.6898, 0.375, 0.75, 0.375, 0.75, 0.3458, 0.9366, 0.1797, 0.7261, 0.1797, 0.7261, 0.3458, 0.9366, 0.1797, 0.7261, 0.3458, 0.9366, 0.375, 1.0, 0.125, 0.6875, 0.3458, 0.9366, 0.3685, 0.7599, 0.375, 0.75, 0.375, 1.0, 0.3685, 0.7599, 0.3564, 0.7051, 0.375, 0.6898, 0.375, 0.75, 0.3564, 0.7051, 0.1797, 0.7261, 0.125, 0.6875, 0.375, 0.6898, 0.3497, 0.6806, 0.3497, 0.6339, 0.375, 0.625, 0.375, 0.6898, 0.3497, 0.6339, 0.1503, 0.6339, 0.125, 0.625, 0.375, 0.625, 0.1503, 0.6339, 0.1503, 0.6788, 0.125, 0.6875, 0.125, 0.625, 0.1503, 0.6788, 0.3497, 0.6806, 0.375, 0.6898, 0.125, 0.6875, 0.1503, 0.5714, 0.1503, 0.6161, 0.125, 0.625, 0.125, 0.5625, 0.1503, 0.6161, 0.3497, 0.6161, 0.375, 0.625, 0.125, 0.625, 0.3497, 0.6161, 0.3497, 0.5714, 0.375, 0.5625, 0.375, 0.625, 0.3497, 0.5714, 0.1503, 0.5714, 0.125, 0.5625, 0.375, 0.5625, 0.3497, 0.5536, 0.3497, 0.5089, 0.375, 0.5, 0.375, 0.5625, 0.3497, 0.5089, 0.1503, 0.5089, 0.125, 0.5, 0.375, 0.5, 0.1503, 0.5089, 0.1503, 0.5536, 0.125, 0.5625, 0.125, 0.5, 0.1503, 0.5536, 0.3497, 0.5536, 0.375, 0.5625, 0.125, 0.5625, 0.1503, 0.5089, 0.3497, 0.5089, 0.3497, 0.5536, 0.1503, 0.5536, 0.1503, 0.6339, 0.3497, 0.6339, 0.3497, 0.6806, 0.1503, 0.6788, 0.1503, 0.5714, 0.3497, 0.5714, 0.3497, 0.6161, 0.1503, 0.6161, 0.1797, 0.7261, 0.3564, 0.7051, 0.3685, 0.7599, 0.3458, 0.9366, 0.1503, 0.6339, 0.3497, 0.6339, 0.3497, 0.6339, 0.1503, 0.6339, 0.3497, 0.5089, 0.3497, 0.5536, 0.3497, 0.5536, 0.3497, 0.5089, 0.3564, 0.7051, 0.3685, 0.7599, 0.3685, 0.7599, 0.3564, 0.7051, 0.3497, 0.6161, 0.1503, 0.6161, 0.1503, 0.6161, 0.3497, 0.6161, 0.1503, 0.6788, 0.1503, 0.6339, 0.1503, 0.6339, 0.1503, 0.6788, 0.1503, 0.5089, 0.3497, 0.5089, 0.3497, 0.5089, 0.1503, 0.5089, 0.1797, 0.7261, 0.3564, 0.7051, 0.3564, 0.7051, 0.1797, 0.7261, 0.3497, 0.5714, 0.3497, 0.6161, 0.3497, 0.6161, 0.3497, 0.5714, 0.3497, 0.6806, 0.1503, 0.6788, 0.1503, 0.6788, 0.3497, 0.6806, 0.1503, 0.5536, 0.1503, 0.5089, 0.1503, 0.5089, 0.1503, 0.5536, 0.1503, 0.5714, 0.3497, 0.5714, 0.3497, 0.5714, 0.1503, 0.5714, 0.3497, 0.5536, 0.1503, 0.5536, 0.1503, 0.5536, 0.3497, 0.5536, 0.4962, 0.9769, 0.5475, 0.9812, 0.5562, 1.0, 0.4875, 1.0, 0.4962, 0.7991, 0.4962, 0.9769, 0.4875, 1.0, 0.4875, 0.75, 0.5475, 0.9812, 0.5475, 0.9158, 0.5562, 0.9125, 0.5562, 1.0, 0.5475, 0.9158, 0.4962, 0.7991, 0.4875, 0.75, 0.5562, 0.9125, 0.4962, 0.7991, 0.5475, 0.9158, 0.5475, 0.9812, 0.4962, 0.9769, 0.5475, 0.9812, 0.4962, 0.9769, 0.4962, 0.9769, 0.5475, 0.9812, 0.4962, 0.7991, 0.5475, 0.9158, 0.5475, 0.9158, 0.4962, 0.7991, 0.4962, 0.9769, 0.4962, 0.7991, 0.4962, 0.7991, 0.4962, 0.9769, 0.375, 0.75, 0.375, 0.821, 0.375, 0.821, 0.375, 0.75, 0.375, 0.5, 0.375, 0.625, 0.375, 0.625, 0.375, 0.5, 0.375, 0.821, 0.375, 0.875, 0.375, 0.875, 0.375, 0.821, 0.1875, 0.4375, 0.0, 0.0, 0.0, 0.0, 0.1875, 0.4375, 0.375, 0.625, 0.375, 0.75, 0.375, 0.75, 0.375, 0.625, 0.375, 0.429, 0.375, 0.5, 0.375, 0.5, 0.375, 0.429, 0.375, 0.875, 0.1875, 0.4375, 0.1875, 0.4375, 0.375, 0.875, 0.375, 0.375, 0.375, 0.429, 0.375, 0.429, 0.375, 0.375, 0.375, 0.75, 0.375, 0.821, 0.375, 0.821, 0.375, 0.75, 0.375, 0.5, 0.375, 0.625, 0.375, 0.625, 0.375, 0.5, 0.375, 0.821, 0.375, 0.875, 0.375, 0.875, 0.375, 0.821, 0.1875, 0.4375, 0.0, 0.0, 0.0, 0.0, 0.1875, 0.4375, 0.375, 0.625, 0.375, 0.75, 0.375, 0.75, 0.375, 0.625, 0.375, 0.429, 0.375, 0.5, 0.375, 0.5, 0.375, 0.429, 0.375, 0.875, 0.1875, 0.4375, 0.1875, 0.4375, 0.375, 0.875, 0.375, 0.375, 0.375, 0.429, 0.375, 0.429, 0.375, 0.375])
me_cube.update()

# ---- objects
ob_ref_left = bpy.data.objects.new('Ref_Left', None)
ob_ref_front = bpy.data.objects.new('Ref_Front', None)
ob_ref_back = bpy.data.objects.new('Ref_Back', None)
ob_ref_right = bpy.data.objects.new('Ref_Right', None)
ob_fighter = bpy.data.objects.new('Fighter', me_cube)

# ---- transforms, parenting, visibility, modifiers, constraints
ob_ref_left.location = (10.0, -2.94, 6.969)
ob_ref_left.rotation_euler = (1.571, 0.0, 4.712)
ob_ref_left.scale = (5.0, 5.0, 1.0)
ob_ref_left.empty_display_type = 'IMAGE'
ob_ref_left.empty_display_size = 5.0
ob_ref_left.use_empty_image_alpha = True
ob_ref_left.color = (1.0, 1.0, 1.0, 0.8)
ob_ref_left.hide_render = True
ob_ref_front.location = (8.407, -15.0, 7.117)
ob_ref_front.rotation_euler = (1.571, 0.0, 0.0)
ob_ref_front.scale = (5.0, 5.0, 1.0)
ob_ref_front.empty_display_type = 'IMAGE'
ob_ref_front.empty_display_size = 5.0
ob_ref_front.use_empty_image_alpha = True
ob_ref_front.color = (1.0, 1.0, 1.0, 0.8)
ob_ref_front.hide_render = True
ob_ref_back.location = (-3.1, 15.0, 7.117)
ob_ref_back.rotation_euler = (1.571, 0.0, 0.0)
ob_ref_back.scale = (5.0, 5.0, 1.0)
ob_ref_back.empty_display_type = 'IMAGE'
ob_ref_back.empty_display_size = 5.052
ob_ref_back.empty_image_offset = (-0.5, -0.5052)
ob_ref_back.use_empty_image_alpha = True
ob_ref_back.color = (1.0, 1.0, 1.0, 0.8)
ob_ref_back.hide_render = True
ob_ref_right.location = (-10.0, -2.94, 6.969)
ob_ref_right.rotation_euler = (1.571, 0.0, 4.712)
ob_ref_right.scale = (5.0, 5.0, 1.0)
ob_ref_right.empty_display_type = 'IMAGE'
ob_ref_right.empty_display_size = 5.0
ob_ref_right.use_empty_image_alpha = True
ob_ref_right.color = (1.0, 1.0, 1.0, 0.8)
ob_ref_right.hide_render = True
ob_fighter.location = (0.0, 0.0, 8.0)
_m = ob_fighter.modifiers.new('Mirror', 'MIRROR')
_m.use_clip = True
_m = ob_fighter.modifiers.new('Subdivision', 'SUBSURF')
_m.show_render = False
_m.levels = 0

# ---- collection membership
col_collection.objects.link(ob_ref_left)
col_collection.objects.link(ob_ref_front)
col_collection.objects.link(ob_ref_back)
col_collection.objects.link(ob_ref_right)
col_collection.objects.link(ob_fighter)

# ---- scene / render settings (as saved in the file)
scene.frame_start = 1; scene.frame_end = 250; scene.frame_set(12)
scene.render.engine = 'BLENDER_EEVEE_NEXT'
scene.cycles.sampling_pattern = 'TABULATED_SOBOL'
bpy.context.view_layer.update()

# ---- added for rendering (the .blend has no active camera and no usable light): camera, sun
cam_auto = bpy.data.cameras.new('AutoCamera')
cam_auto.lens = 50.0
cam_auto.sensor_width = 36.0
cam_auto.clip_end = 1000.0
ob_auto_camera = bpy.data.objects.new('AutoCamera', cam_auto)
scene.collection.objects.link(ob_auto_camera)
ob_auto_camera.location = (14.1174, -17.0794, 18.0641)
ob_auto_camera.rotation_euler = (1.09748, -7.21219e-08, 0.694738)
scene.camera = ob_auto_camera
light_auto_sun = bpy.data.lights.new('AutoSun', 'SUN')
light_auto_sun.energy = 3.0
light_auto_sun.angle = 0.0523599
ob_auto_sun = bpy.data.objects.new('AutoSun', light_auto_sun)
scene.collection.objects.link(ob_auto_sun)
ob_auto_sun.rotation_euler = (0.872665, 0.174533, 0.523599)
bpy.context.view_layer.update()

